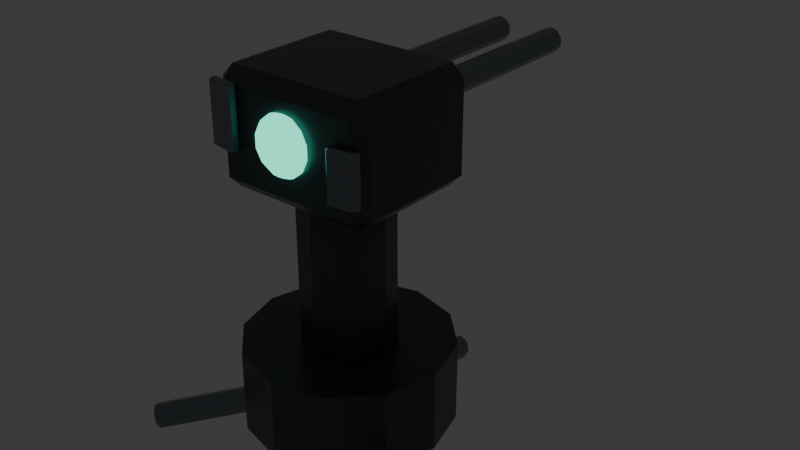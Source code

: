 # Source: PROP_AutoTurret_v01.blend  (saved by Blender 5.2.44; exported with 4.5.12 LTS)
import bpy
from mathutils import Matrix  # noqa: F401  (used for matrix-valued properties, if any)

bpy.ops.wm.read_factory_settings(use_empty=True)
scene = bpy.context.scene
scene.name = 'Scene'

# ---- collections
col_collection = bpy.data.collections.new('Collection'); scene.collection.children.link(col_collection)

# ---- materials (node trees are filled in below, after node groups)
mat_mat_prop_autoturret = bpy.data.materials.new('MAT_PROP_AutoTurret')
mat_mat_prop_autoturret.diffuse_color = (0.075, 0.09, 0.105, 1.0)
mat_mat_prop_autoturret_detail = bpy.data.materials.new('MAT_PROP_AutoTurret_Detail')
mat_mat_prop_autoturret_detail.diffuse_color = (0.22, 0.25, 0.28, 1.0)
mat_mat_prop_autoturret_emissive = bpy.data.materials.new('MAT_PROP_AutoTurret_Emissive')
mat_mat_prop_autoturret_emissive.diffuse_color = (0.0497, 0.5209, 0.3515, 1.0)

# ---- material node trees
mat_mat_prop_autoturret.use_nodes = True; mat_mat_prop_autoturret.node_tree.nodes.clear()
_N = mat_mat_prop_autoturret.node_tree.nodes; _L = mat_mat_prop_autoturret.node_tree.links
n0 = _N.new('ShaderNodeOutputMaterial'); n0.name = 'Material Output'; n0.location = (0, 0)
n1 = _N.new('ShaderNodeBsdfPrincipled'); n1.name = 'Principled BSDF'; n1.location = (0, 0)
n1.inputs[0].default_value = (0.075, 0.09, 0.105, 1.0)
n1.inputs[1].default_value = 0.6
n1.inputs[2].default_value = 0.34
n1.inputs[10].default_value = 0.005
_L.new(n1.outputs[0], n0.inputs[0])
n0.is_active_output = True
mat_mat_prop_autoturret_detail.use_nodes = True; mat_mat_prop_autoturret_detail.node_tree.nodes.clear()
_N = mat_mat_prop_autoturret_detail.node_tree.nodes; _L = mat_mat_prop_autoturret_detail.node_tree.links
n0 = _N.new('ShaderNodeOutputMaterial'); n0.name = 'Material Output'; n0.location = (0, 0)
n1 = _N.new('ShaderNodeBsdfPrincipled'); n1.name = 'Principled BSDF'; n1.location = (0, 0)
n1.inputs[0].default_value = (0.22, 0.25, 0.28, 1.0)
n1.inputs[1].default_value = 0.78
n1.inputs[2].default_value = 0.24
n1.inputs[10].default_value = 0.005
_L.new(n1.outputs[0], n0.inputs[0])
n0.is_active_output = True
mat_mat_prop_autoturret_emissive.use_nodes = True; mat_mat_prop_autoturret_emissive.node_tree.nodes.clear()
_N = mat_mat_prop_autoturret_emissive.node_tree.nodes; _L = mat_mat_prop_autoturret_emissive.node_tree.links
n0 = _N.new('ShaderNodeOutputMaterial'); n0.name = 'Material Output'; n0.location = (0, 0)
n1 = _N.new('ShaderNodeBsdfPrincipled'); n1.name = 'Principled BSDF'; n1.location = (0, 0)
n1.inputs[0].default_value = (0.0497, 0.5209, 0.3515, 1.0)
n1.inputs[1].default_value = 0.05
n1.inputs[2].default_value = 0.25
n1.inputs[10].default_value = 0.005
n1.inputs[27].default_value = (0.0497, 0.5209, 0.3515, 1.0)
n1.inputs[28].default_value = 3.0
_L.new(n1.outputs[0], n0.inputs[0])
n0.is_active_output = True

# ---- world
world_world = bpy.data.worlds.new('World'); scene.world = world_world
world_world.use_nodes = True; world_world.node_tree.nodes.clear()
_N = world_world.node_tree.nodes; _L = world_world.node_tree.links
n0 = _N.new('ShaderNodeOutputWorld'); n0.name = 'World Output'; n0.location = (200, 100)
n1 = _N.new('ShaderNodeBackground'); n1.name = 'Background'; n1.location = (-200, 100)
n1.inputs[0].default_value = (0.05088, 0.05088, 0.05088, 1.0)
_L.new(n1.outputs[0], n0.inputs[0])
n0.is_active_output = True
world_world.color = (0.05088, 0.05088, 0.05088)
world_world.sun_shadow_jitter_overblur = 0.0

# ---- meshes
me_mesh_turretbase = bpy.data.meshes.new('MESH_TurretBase')
me_mesh_turretbase.from_pydata([(0.0, 0.2, -0.08), (0.0, 0.2, 0.08), (0.1, 0.1732, -0.08), (0.1, 0.1732, 0.08), (0.1732, 0.1, -0.08), (0.1732, 0.1, 0.08), (0.2, 0.0, -0.08), (0.2, 0.0, 0.08), (0.1732, -0.1, -0.08), (0.1732, -0.1, 0.08), (0.1, -0.1732, -0.08), (0.1, -0.1732, 0.08), (0.0, -0.2, -0.08), (0.0, -0.2, 0.08), (-0.1, -0.1732, -0.08), (-0.1, -0.1732, 0.08), (-0.1732, -0.1, -0.08), (-0.1732, -0.1, 0.08), (-0.2, 0.0, -0.08), (-0.2, 0.0, 0.08), (-0.1732, 0.1, -0.08), (-0.1732, 0.1, 0.08), (-0.1, 0.1732, -0.08), (-0.1, 0.1732, 0.08), (-0.005233, -0.003838, 0.004143), (-0.3052, -0.2238, -0.09586), (0.006753, -0.01697, -0.002928), (-0.2932, -0.237, -0.1029), (0.01478, -0.02016, -0.02), (-0.2852, -0.2402, -0.12), (0.01415, -0.01154, -0.03707), (-0.2858, -0.2315, -0.1371), (0.005233, 0.003838, -0.04414), (-0.2948, -0.2162, -0.1441), (-0.006753, 0.01697, -0.03707), (-0.3068, -0.203, -0.1371), (-0.01478, 0.02016, -0.02), (-0.3148, -0.1998, -0.12), (-0.01415, 0.01154, -0.002928), (-0.3142, -0.2085, -0.1029), (0.005233, -0.003838, 0.004143), (0.3052, -0.2238, -0.09586), (0.01415, 0.01154, -0.002928), (0.3142, -0.2085, -0.1029), (0.01478, 0.02016, -0.02), (0.3148, -0.1998, -0.12), (0.006753, 0.01697, -0.03707), (0.3068, -0.203, -0.1371), (-0.005233, 0.003838, -0.04414), (0.2948, -0.2162, -0.1441), (-0.01415, -0.01154, -0.03707), (0.2858, -0.2315, -0.1371), (-0.01478, -0.02016, -0.02), (0.2852, -0.2402, -0.12), (-0.006753, -0.01697, -0.002928), (0.2932, -0.237, -0.1029), (2.186e-09, 0.007054, 0.003984), (2.186e-09, 0.3471, -0.09602), (-0.01768, 0.004988, -0.003041), (-0.01768, 0.345, -0.103), (-0.025, 0.0, -0.02), (-0.025, 0.34, -0.12), (-0.01768, -0.004988, -0.03696), (-0.01768, 0.335, -0.137), (-2.186e-09, -0.007054, -0.04398), (-2.186e-09, 0.3329, -0.144), (0.01768, -0.004988, -0.03696), (0.01768, 0.335, -0.137), (0.025, 0.0, -0.02), (0.025, 0.34, -0.12), (0.01768, 0.004988, -0.003041), (0.01768, 0.345, -0.103), (0.0, 0.09, 0.03), (0.0, 0.09, 0.45), (0.045, 0.07794, 0.03), (0.045, 0.07794, 0.45), (0.07794, 0.045, 0.03), (0.07794, 0.045, 0.45), (0.09, 0.0, 0.03), (0.09, 0.0, 0.45), (0.07794, -0.045, 0.03), (0.07794, -0.045, 0.45), (0.045, -0.07794, 0.03), (0.045, -0.07794, 0.45), (0.0, -0.09, 0.03), (0.0, -0.09, 0.45), (-0.045, -0.07794, 0.03), (-0.045, -0.07794, 0.45), (-0.07794, -0.045, 0.03), (-0.07794, -0.045, 0.45), (-0.09, 0.0, 0.03), (-0.09, 0.0, 0.45), (-0.07794, 0.045, 0.03), (-0.07794, 0.045, 0.45), (-0.045, 0.07794, 0.03), (-0.045, 0.07794, 0.45)], [], [(0, 1, 3, 2), (2, 3, 5, 4), (4, 5, 7, 6), (6, 7, 9, 8), (8, 9, 11, 10), (10, 11, 13, 12), (12, 13, 15, 14), (14, 15, 17, 16), (16, 17, 19, 18), (18, 19, 21, 20), (3, 1, 23, 21, 19, 17, 15, 13, 11, 9, 7, 5), (20, 21, 23, 22), (22, 23, 1, 0), (0, 2, 4, 6, 8, 10, 12, 14, 16, 18, 20, 22), (24, 25, 27, 26), (26, 27, 29, 28), (28, 29, 31, 30), (30, 31, 33, 32), (32, 33, 35, 34), (34, 35, 37, 36), (27, 25, 39, 37, 35, 33, 31, 29), (36, 37, 39, 38), (38, 39, 25, 24), (24, 26, 28, 30, 32, 34, 36, 38), (40, 41, 43, 42), (42, 43, 45, 44), (44, 45, 47, 46), (46, 47, 49, 48), (48, 49, 51, 50), (50, 51, 53, 52), (43, 41, 55, 53, 51, 49, 47, 45), (52, 53, 55, 54), (54, 55, 41, 40), (40, 42, 44, 46, 48, 50, 52, 54), (56, 57, 59, 58), (58, 59, 61, 60), (60, 61, 63, 62), (62, 63, 65, 64), (64, 65, 67, 66), (66, 67, 69, 68), (59, 57, 71, 69, 67, 65, 63, 61), (68, 69, 71, 70), (70, 71, 57, 56), (56, 58, 60, 62, 64, 66, 68, 70), (72, 73, 75, 74), (74, 75, 77, 76), (76, 77, 79, 78), (78, 79, 81, 80), (80, 81, 83, 82), (82, 83, 85, 84), (84, 85, 87, 86), (86, 87, 89, 88), (88, 89, 91, 90), (90, 91, 93, 92), (75, 73, 95, 93, 91, 89, 87, 85, 83, 81, 79, 77), (92, 93, 95, 94), (94, 95, 73, 72), (72, 74, 76, 78, 80, 82, 84, 86, 88, 90, 92, 94)])
me_mesh_turretbase.polygons.foreach_set('material_index', [0, 0, 0, 0, 0, 0, 0, 0, 0, 0, 0, 0, 0, 0, 1, 1, 1, 1, 1, 1, 1, 1, 1, 1, 1, 1, 1, 1, 1, 1, 1, 1, 1, 1, 1, 1, 1, 1, 1, 1, 1, 1, 1, 1, 0, 0, 0, 0, 0, 0, 0, 0, 0, 0, 0, 0, 0, 0])
_uv = me_mesh_turretbase.uv_layers.new(name='UVMap')
_uv.uv.foreach_set('vector', [1.0, 0.5, 1.0, 1.0, 0.9167, 1.0, 0.9167, 0.5, 0.9167, 0.5, 0.9167, 1.0, 0.8333, 1.0, 0.8333, 0.5, 0.8333, 0.5, 0.8333, 1.0, 0.75, 1.0, 0.75, 0.5, 0.75, 0.5, 0.75, 1.0, 0.6667, 1.0, 0.6667, 0.5, 0.6667, 0.5, 0.6667, 1.0, 0.5833, 1.0, 0.5833, 0.5, 0.5833, 0.5, 0.5833, 1.0, 0.5, 1.0, 0.5, 0.5, 0.5, 0.5, 0.5, 1.0, 0.4167, 1.0, 0.4167, 0.5, 0.4167, 0.5, 0.4167, 1.0, 0.3333, 1.0, 0.3333, 0.5, 0.3333, 0.5, 0.3333, 1.0, 0.25, 1.0, 0.25, 0.5, 0.25, 0.5, 0.25, 1.0, 0.1667, 1.0, 0.1667, 0.5, 0.37, 0.4578, 0.25, 0.49, 0.13, 0.4578, 0.04215, 0.37, 0.01, 0.25, 0.04215, 0.13, 0.13, 0.04215, 0.25, 0.01, 0.37, 0.04215, 0.4578, 0.13, 0.49, 0.25, 0.4578, 0.37, 0.1667, 0.5, 0.1667, 1.0, 0.08333, 1.0, 0.08333, 0.5, 0.08333, 0.5, 0.08333, 1.0, 7.451e-08, 1.0, 7.451e-08, 0.5, 0.75, 0.49, 0.87, 0.4578, 0.9578, 0.37, 0.99, 0.25, 0.9578, 0.13, 0.87, 0.04215, 0.75, 0.01, 0.63, 0.04215, 0.5422, 0.13, 0.51, 0.25, 0.5422, 0.37, 0.63, 0.4578, 1.0, 0.5, 1.0, 1.0, 0.875, 1.0, 0.875, 0.5, 0.875, 0.5, 0.875, 1.0, 0.75, 1.0, 0.75, 0.5, 0.75, 0.5, 0.75, 1.0, 0.625, 1.0, 0.625, 0.5, 0.625, 0.5, 0.625, 1.0, 0.5, 1.0, 0.5, 0.5, 0.5, 0.5, 0.5, 1.0, 0.375, 1.0, 0.375, 0.5, 0.375, 0.5, 0.375, 1.0, 0.25, 1.0, 0.25, 0.5, 0.4197, 0.4197, 0.25, 0.49, 0.08029, 0.4197, 0.01, 0.25, 0.08029, 0.08029, 0.25, 0.01, 0.4197, 0.08029, 0.49, 0.25, 0.25, 0.5, 0.25, 1.0, 0.125, 1.0, 0.125, 0.5, 0.125, 0.5, 0.125, 1.0, 0.0, 1.0, 0.0, 0.5, 0.75, 0.49, 0.9197, 0.4197, 0.99, 0.25, 0.9197, 0.08029, 0.75, 0.01, 0.5803, 0.08029, 0.51, 0.25, 0.5803, 0.4197, 1.0, 0.5, 1.0, 1.0, 0.875, 1.0, 0.875, 0.5, 0.875, 0.5, 0.875, 1.0, 0.75, 1.0, 0.75, 0.5, 0.75, 0.5, 0.75, 1.0, 0.625, 1.0, 0.625, 0.5, 0.625, 0.5, 0.625, 1.0, 0.5, 1.0, 0.5, 0.5, 0.5, 0.5, 0.5, 1.0, 0.375, 1.0, 0.375, 0.5, 0.375, 0.5, 0.375, 1.0, 0.25, 1.0, 0.25, 0.5, 0.4197, 0.4197, 0.25, 0.49, 0.08029, 0.4197, 0.01, 0.25, 0.08029, 0.08029, 0.25, 0.01, 0.4197, 0.08029, 0.49, 0.25, 0.25, 0.5, 0.25, 1.0, 0.125, 1.0, 0.125, 0.5, 0.125, 0.5, 0.125, 1.0, 0.0, 1.0, 0.0, 0.5, 0.75, 0.49, 0.9197, 0.4197, 0.99, 0.25, 0.9197, 0.08029, 0.75, 0.01, 0.5803, 0.08029, 0.51, 0.25, 0.5803, 0.4197, 1.0, 0.5, 1.0, 1.0, 0.875, 1.0, 0.875, 0.5, 0.875, 0.5, 0.875, 1.0, 0.75, 1.0, 0.75, 0.5, 0.75, 0.5, 0.75, 1.0, 0.625, 1.0, 0.625, 0.5, 0.625, 0.5, 0.625, 1.0, 0.5, 1.0, 0.5, 0.5, 0.5, 0.5, 0.5, 1.0, 0.375, 1.0, 0.375, 0.5, 0.375, 0.5, 0.375, 1.0, 0.25, 1.0, 0.25, 0.5, 0.4197, 0.4197, 0.25, 0.49, 0.08029, 0.4197, 0.01, 0.25, 0.08029, 0.08029, 0.25, 0.01, 0.4197, 0.08029, 0.49, 0.25, 0.25, 0.5, 0.25, 1.0, 0.125, 1.0, 0.125, 0.5, 0.125, 0.5, 0.125, 1.0, 0.0, 1.0, 0.0, 0.5, 0.75, 0.49, 0.9197, 0.4197, 0.99, 0.25, 0.9197, 0.08029, 0.75, 0.01, 0.5803, 0.08029, 0.51, 0.25, 0.5803, 0.4197, 1.0, 0.5, 1.0, 1.0, 0.9167, 1.0, 0.9167, 0.5, 0.9167, 0.5, 0.9167, 1.0, 0.8333, 1.0, 0.8333, 0.5, 0.8333, 0.5, 0.8333, 1.0, 0.75, 1.0, 0.75, 0.5, 0.75, 0.5, 0.75, 1.0, 0.6667, 1.0, 0.6667, 0.5, 0.6667, 0.5, 0.6667, 1.0, 0.5833, 1.0, 0.5833, 0.5, 0.5833, 0.5, 0.5833, 1.0, 0.5, 1.0, 0.5, 0.5, 0.5, 0.5, 0.5, 1.0, 0.4167, 1.0, 0.4167, 0.5, 0.4167, 0.5, 0.4167, 1.0, 0.3333, 1.0, 0.3333, 0.5, 0.3333, 0.5, 0.3333, 1.0, 0.25, 1.0, 0.25, 0.5, 0.25, 0.5, 0.25, 1.0, 0.1667, 1.0, 0.1667, 0.5, 0.37, 0.4578, 0.25, 0.49, 0.13, 0.4578, 0.04215, 0.37, 0.01, 0.25, 0.04215, 0.13, 0.13, 0.04215, 0.25, 0.01, 0.37, 0.04215, 0.4578, 0.13, 0.49, 0.25, 0.4578, 0.37, 0.1667, 0.5, 0.1667, 1.0, 0.08333, 1.0, 0.08333, 0.5, 0.08333, 0.5, 0.08333, 1.0, 7.451e-08, 1.0, 7.451e-08, 0.5, 0.75, 0.49, 0.87, 0.4578, 0.9578, 0.37, 0.99, 0.25, 0.9578, 0.13, 0.87, 0.04215, 0.75, 0.01, 0.63, 0.04215, 0.5422, 0.13, 0.51, 0.25, 0.5422, 0.37, 0.63, 0.4578])
me_mesh_turretbase.materials.append(mat_mat_prop_autoturret)
me_mesh_turretbase.materials.append(mat_mat_prop_autoturret_detail)
me_mesh_turretbase.update()
me_mesh_turrethead = bpy.data.meshes.new('MESH_TurretHead')
me_mesh_turrethead.from_pydata([(-0.135, -0.115, -0.11), (-0.135, -0.14, -0.085), (-0.16, -0.115, -0.085), (-0.135, -0.14, 0.085), (-0.135, -0.115, 0.11), (-0.16, -0.115, 0.085), (-0.135, 0.115, -0.11), (-0.16, 0.115, -0.085), (-0.135, 0.14, -0.085), (-0.135, 0.115, 0.11), (-0.135, 0.14, 0.085), (-0.16, 0.115, 0.085), (0.135, -0.115, -0.11), (0.16, -0.115, -0.085), (0.135, -0.14, -0.085), (0.135, -0.115, 0.11), (0.135, -0.14, 0.085), (0.16, -0.115, 0.085), (0.135, 0.115, -0.11), (0.135, 0.14, -0.085), (0.16, 0.115, -0.085), (0.135, 0.115, 0.11), (0.16, 0.115, 0.085), (0.135, 0.14, 0.085), (0.0, -0.145, 0.065), (0.0, -0.1342, 0.05955), (0.0, -0.1206, 0.02224), (0.0, -0.1206, -0.002239), (0.0, -0.1342, -0.03955), (0.0, -0.145, -0.045), (0.01193, -0.1356, 0.05955), (0.0215, -0.1281, 0.04429), (0.02681, -0.1239, 0.02224), (0.02681, -0.1239, -0.002239), (0.0215, -0.1281, -0.02429), (0.01193, -0.1356, -0.03955), (0.02067, -0.1396, 0.05955), (0.03724, -0.1352, 0.04429), (0.04644, -0.1328, 0.02224), (0.04644, -0.1328, -0.002239), (0.03724, -0.1352, -0.02429), (0.02067, -0.1396, -0.03955), (0.02386, -0.145, 0.05955), (0.043, -0.145, 0.04429), (0.05362, -0.145, 0.02224), (0.05362, -0.145, -0.002239), (0.043, -0.145, -0.02429), (0.02386, -0.145, -0.03955), (0.02067, -0.1504, 0.05955), (0.03724, -0.1548, 0.04429), (0.04644, -0.1572, 0.02224), (0.04644, -0.1572, -0.002239), (0.03724, -0.1548, -0.02429), (0.02067, -0.1504, -0.03955), (0.01193, -0.1544, 0.05955), (0.0215, -0.1619, 0.04429), (0.02681, -0.1661, 0.02224), (0.02681, -0.1661, -0.002239), (0.0215, -0.1619, -0.02429), (0.01193, -0.1544, -0.03955), (-2.459e-09, -0.1558, 0.05955), (-4.917e-09, -0.1645, 0.04429), (-3.278e-09, -0.1694, 0.02224), (-3.278e-09, -0.1694, -0.002239), (-4.917e-09, -0.1645, -0.02429), (-2.459e-09, -0.1558, -0.03955), (-0.01193, -0.1544, 0.05955), (-0.0215, -0.1619, 0.04429), (-0.02681, -0.1661, 0.02224), (-0.02681, -0.1661, -0.002239), (-0.0215, -0.1619, -0.02429), (-0.01193, -0.1544, -0.03955), (-0.02067, -0.1504, 0.05955), (-0.03724, -0.1548, 0.04429), (-0.04644, -0.1572, 0.02224), (-0.04644, -0.1572, -0.002239), (-0.03724, -0.1548, -0.02429), (-0.02067, -0.1504, -0.03955), (-0.02386, -0.145, 0.05955), (-0.043, -0.145, 0.04429), (-0.05362, -0.145, 0.02224), (-0.05362, -0.145, -0.002239), (-0.043, -0.145, -0.02429), (-0.02386, -0.145, -0.03955), (-0.02067, -0.1396, 0.05955), (-0.03724, -0.1352, 0.04429), (-0.04644, -0.1328, 0.02224), (-0.04644, -0.1328, -0.002239), (-0.03724, -0.1352, -0.02429), (-0.02067, -0.1396, -0.03955), (-0.01193, -0.1356, 0.05955), (-0.0215, -0.1281, 0.04429), (-0.02681, -0.1239, 0.02224), (-0.02681, -0.1239, -0.002239), (-0.0215, -0.1281, -0.02429), (-0.01193, -0.1356, -0.03955), (6.557e-09, -0.1255, 0.04429), (6.557e-09, -0.1255, -0.02429)], [], [(0, 1, 2), (3, 4, 5), (6, 7, 8), (9, 10, 11), (12, 13, 14), (15, 16, 17), (18, 19, 20), (21, 22, 23), (6, 0, 2, 7), (1, 3, 5, 2), (4, 9, 11, 5), (10, 8, 7, 11), (18, 6, 8, 19), (9, 21, 23, 10), (22, 20, 19, 23), (12, 18, 20, 13), (21, 15, 17, 22), (16, 14, 13, 17), (0, 12, 14, 1), (15, 4, 3, 16), (6, 18, 12, 0), (2, 5, 11, 7), (14, 16, 3, 1), (21, 9, 4, 15), (8, 10, 23, 19), (20, 22, 17, 13), (97, 27, 33, 34), (26, 96, 31, 32), (25, 24, 30), (28, 97, 34, 35), (27, 26, 32, 33), (96, 25, 30, 31), (29, 28, 35), (29, 35, 41), (34, 33, 39, 40), (32, 31, 37, 38), (30, 24, 36), (35, 34, 40, 41), (33, 32, 38, 39), (31, 30, 36, 37), (40, 39, 45, 46), (38, 37, 43, 44), (36, 24, 42), (41, 40, 46, 47), (39, 38, 44, 45), (37, 36, 42, 43), (29, 41, 47), (42, 24, 48), (47, 46, 52, 53), (45, 44, 50, 51), (43, 42, 48, 49), (29, 47, 53), (46, 45, 51, 52), (44, 43, 49, 50), (53, 52, 58, 59), (51, 50, 56, 57), (49, 48, 54, 55), (29, 53, 59), (52, 51, 57, 58), (50, 49, 55, 56), (48, 24, 54), (57, 56, 62, 63), (55, 54, 60, 61), (29, 59, 65), (58, 57, 63, 64), (56, 55, 61, 62), (54, 24, 60), (59, 58, 64, 65), (29, 65, 71), (64, 63, 69, 70), (62, 61, 67, 68), (60, 24, 66), (65, 64, 70, 71), (63, 62, 68, 69), (61, 60, 66, 67), (29, 71, 77), (70, 69, 75, 76), (68, 67, 73, 74), (66, 24, 72), (71, 70, 76, 77), (69, 68, 74, 75), (67, 66, 72, 73), (74, 73, 79, 80), (72, 24, 78), (77, 76, 82, 83), (75, 74, 80, 81), (73, 72, 78, 79), (29, 77, 83), (76, 75, 81, 82), (83, 82, 88, 89), (81, 80, 86, 87), (79, 78, 84, 85), (29, 83, 89), (82, 81, 87, 88), (80, 79, 85, 86), (78, 24, 84), (89, 88, 94, 95), (87, 86, 92, 93), (85, 84, 90, 91), (29, 89, 95), (88, 87, 93, 94), (86, 85, 91, 92), (84, 24, 90), (91, 90, 25, 96), (29, 95, 28), (94, 93, 27, 97), (92, 91, 96, 26), (90, 24, 25), (95, 94, 97, 28), (93, 92, 26, 27)])
me_mesh_turrethead.polygons.foreach_set('use_smooth', [0, 0, 0, 0, 0, 0, 0, 0, 0, 0, 0, 0, 0, 0, 0, 0, 0, 0, 0, 0, 0, 0, 0, 0, 0, 0, 1, 1, 1, 1, 1, 1, 1, 1, 1, 1, 1, 1, 1, 1, 1, 1, 1, 1, 1, 1, 1, 1, 1, 1, 1, 1, 1, 1, 1, 1, 1, 1, 1, 1, 1, 1, 1, 1, 1, 1, 1, 1, 1, 1, 1, 1, 1, 1, 1, 1, 1, 1, 1, 1, 1, 1, 1, 1, 1, 1, 1, 1, 1, 1, 1, 1, 1, 1, 1, 1, 1, 1, 1, 1, 1, 1, 1, 1, 1, 1, 1, 1, 1, 1])
me_mesh_turrethead.polygons.foreach_set('material_index', [0, 0, 0, 0, 0, 0, 0, 0, 0, 0, 0, 0, 0, 0, 0, 0, 0, 0, 0, 0, 0, 0, 0, 0, 0, 0, 1, 1, 1, 1, 1, 1, 1, 1, 1, 1, 1, 1, 1, 1, 1, 1, 1, 1, 1, 1, 1, 1, 1, 1, 1, 1, 1, 1, 1, 1, 1, 1, 1, 1, 1, 1, 1, 1, 1, 1, 1, 1, 1, 1, 1, 1, 1, 1, 1, 1, 1, 1, 1, 1, 1, 1, 1, 1, 1, 1, 1, 1, 1, 1, 1, 1, 1, 1, 1, 1, 1, 1, 1, 1, 1, 1, 1, 1, 1, 1, 1, 1, 1, 1])
_uv = me_mesh_turrethead.uv_layers.new(name='UVMap')
_uv.uv.foreach_set('vector', [0.1445, 0.7277, 0.1445, 0.75, 0.125, 0.7277, 0.5966, 0.0, 0.625, 0.02232, 0.5966, 0.02232, 0.1445, 0.5223, 0.125, 0.5223, 0.1445, 0.5, 0.625, 0.2416, 0.5966, 0.2646, 0.5966, 0.2277, 0.3555, 0.7277, 0.3963, 0.7277, 0.3794, 0.7598, 0.6348, 0.7486, 0.5966, 0.7695, 0.5966, 0.7333, 0.3555, 0.5223, 0.3794, 0.4902, 0.3963, 0.5223, 0.6348, 0.5014, 0.5966, 0.5167, 0.5966, 0.4805, 0.1445, 0.5223, 0.1445, 0.7277, 0.125, 0.7277, 0.125, 0.5223, 0.4034, 0.0, 0.5966, 0.0, 0.5966, 0.02232, 0.4034, 0.02232, 0.625, 0.02232, 0.625, 0.2416, 0.5966, 0.2277, 0.5966, 0.02232, 0.5966, 0.2646, 0.4034, 0.2695, 0.4034, 0.2277, 0.5966, 0.2277, 0.3555, 0.5223, 0.1445, 0.5223, 0.1445, 0.5, 0.3794, 0.4902, 0.625, 0.2416, 0.6348, 0.5014, 0.5966, 0.4805, 0.5966, 0.2646, 0.5966, 0.5167, 0.3963, 0.5223, 0.3794, 0.4902, 0.5966, 0.4805, 0.3555, 0.7277, 0.3555, 0.5223, 0.3963, 0.5223, 0.3963, 0.7277, 0.6348, 0.5014, 0.6348, 0.7486, 0.5966, 0.7333, 0.5966, 0.5167, 0.5966, 0.7695, 0.3794, 0.7598, 0.3963, 0.7277, 0.5966, 0.7333, 0.1445, 0.7277, 0.3555, 0.7277, 0.3794, 0.7598, 0.1445, 0.75, 0.6348, 0.7486, 0.625, 0.9805, 0.5966, 0.9805, 0.5966, 0.7695, 0.1445, 0.5223, 0.3555, 0.5223, 0.3555, 0.7277, 0.1445, 0.7277, 0.4034, 0.02232, 0.5966, 0.02232, 0.5966, 0.2277, 0.4034, 0.2277, 0.3794, 0.7598, 0.5966, 0.7695, 0.5966, 0.9805, 0.4034, 0.9805, 0.6348, 0.5014, 0.8555, 0.5223, 0.8555, 0.7277, 0.6348, 0.7486, 0.4034, 0.2695, 0.5966, 0.2646, 0.5966, 0.4805, 0.3794, 0.4902, 0.3963, 0.5223, 0.5966, 0.5167, 0.5966, 0.7333, 0.3963, 0.7277, 0.75, 0.2857, 0.75, 0.4286, 0.6667, 0.4286, 0.6667, 0.2857, 0.75, 0.5714, 0.75, 0.7143, 0.6667, 0.7143, 0.6667, 0.5714, 0.75, 0.8571, 0.7083, 1.0, 0.6667, 0.8571, 0.75, 0.1429, 0.75, 0.2857, 0.6667, 0.2857, 0.6667, 0.1429, 0.75, 0.4286, 0.75, 0.5714, 0.6667, 0.5714, 0.6667, 0.4286, 0.75, 0.7143, 0.75, 0.8571, 0.6667, 0.8571, 0.6667, 0.7143, 0.7083, 0.0, 0.75, 0.1429, 0.6667, 0.1429, 0.625, 0.0, 0.6667, 0.1429, 0.5833, 0.1429, 0.6667, 0.2857, 0.6667, 0.4286, 0.5833, 0.4286, 0.5833, 0.2857, 0.6667, 0.5714, 0.6667, 0.7143, 0.5833, 0.7143, 0.5833, 0.5714, 0.6667, 0.8571, 0.625, 1.0, 0.5833, 0.8571, 0.6667, 0.1429, 0.6667, 0.2857, 0.5833, 0.2857, 0.5833, 0.1429, 0.6667, 0.4286, 0.6667, 0.5714, 0.5833, 0.5714, 0.5833, 0.4286, 0.6667, 0.7143, 0.6667, 0.8571, 0.5833, 0.8571, 0.5833, 0.7143, 0.5833, 0.2857, 0.5833, 0.4286, 0.5, 0.4286, 0.5, 0.2857, 0.5833, 0.5714, 0.5833, 0.7143, 0.5, 0.7143, 0.5, 0.5714, 0.5833, 0.8571, 0.5417, 1.0, 0.5, 0.8571, 0.5833, 0.1429, 0.5833, 0.2857, 0.5, 0.2857, 0.5, 0.1429, 0.5833, 0.4286, 0.5833, 0.5714, 0.5, 0.5714, 0.5, 0.4286, 0.5833, 0.7143, 0.5833, 0.8571, 0.5, 0.8571, 0.5, 0.7143, 0.5417, 0.0, 0.5833, 0.1429, 0.5, 0.1429, 0.5, 0.8571, 0.4583, 1.0, 0.4167, 0.8571, 0.5, 0.1429, 0.5, 0.2857, 0.4167, 0.2857, 0.4167, 0.1429, 0.5, 0.4286, 0.5, 0.5714, 0.4167, 0.5714, 0.4167, 0.4286, 0.5, 0.7143, 0.5, 0.8571, 0.4167, 0.8571, 0.4167, 0.7143, 0.4583, 0.0, 0.5, 0.1429, 0.4167, 0.1429, 0.5, 0.2857, 0.5, 0.4286, 0.4167, 0.4286, 0.4167, 0.2857, 0.5, 0.5714, 0.5, 0.7143, 0.4167, 0.7143, 0.4167, 0.5714, 0.4167, 0.1429, 0.4167, 0.2857, 0.3333, 0.2857, 0.3333, 0.1429, 0.4167, 0.4286, 0.4167, 0.5714, 0.3333, 0.5714, 0.3333, 0.4286, 0.4167, 0.7143, 0.4167, 0.8571, 0.3333, 0.8571, 0.3333, 0.7143, 0.375, 0.0, 0.4167, 0.1429, 0.3333, 0.1429, 0.4167, 0.2857, 0.4167, 0.4286, 0.3333, 0.4286, 0.3333, 0.2857, 0.4167, 0.5714, 0.4167, 0.7143, 0.3333, 0.7143, 0.3333, 0.5714, 0.4167, 0.8571, 0.375, 1.0, 0.3333, 0.8571, 0.3333, 0.4286, 0.3333, 0.5714, 0.25, 0.5714, 0.25, 0.4286, 0.3333, 0.7143, 0.3333, 0.8571, 0.25, 0.8571, 0.25, 0.7143, 0.2917, 0.0, 0.3333, 0.1429, 0.25, 0.1429, 0.3333, 0.2857, 0.3333, 0.4286, 0.25, 0.4286, 0.25, 0.2857, 0.3333, 0.5714, 0.3333, 0.7143, 0.25, 0.7143, 0.25, 0.5714, 0.3333, 0.8571, 0.2917, 1.0, 0.25, 0.8571, 0.3333, 0.1429, 0.3333, 0.2857, 0.25, 0.2857, 0.25, 0.1429, 0.2083, 0.0, 0.25, 0.1429, 0.1667, 0.1429, 0.25, 0.2857, 0.25, 0.4286, 0.1667, 0.4286, 0.1667, 0.2857, 0.25, 0.5714, 0.25, 0.7143, 0.1667, 0.7143, 0.1667, 0.5714, 0.25, 0.8571, 0.2083, 1.0, 0.1667, 0.8571, 0.25, 0.1429, 0.25, 0.2857, 0.1667, 0.2857, 0.1667, 0.1429, 0.25, 0.4286, 0.25, 0.5714, 0.1667, 0.5714, 0.1667, 0.4286, 0.25, 0.7143, 0.25, 0.8571, 0.1667, 0.8571, 0.1667, 0.7143, 0.125, 0.0, 0.1667, 0.1429, 0.08333, 0.1429, 0.1667, 0.2857, 0.1667, 0.4286, 0.08333, 0.4286, 0.08333, 0.2857, 0.1667, 0.5714, 0.1667, 0.7143, 0.08333, 0.7143, 0.08333, 0.5714, 0.1667, 0.8571, 0.125, 1.0, 0.08333, 0.8571, 0.1667, 0.1429, 0.1667, 0.2857, 0.08333, 0.2857, 0.08333, 0.1429, 0.1667, 0.4286, 0.1667, 0.5714, 0.08333, 0.5714, 0.08333, 0.4286, 0.1667, 0.7143, 0.1667, 0.8571, 0.08333, 0.8571, 0.08333, 0.7143, 0.08333, 0.5714, 0.08333, 0.7143, 0.0, 0.7143, 0.0, 0.5714, 0.08333, 0.8571, 0.04167, 1.0, 0.0, 0.8571, 0.08333, 0.1429, 0.08333, 0.2857, 0.0, 0.2857, 0.0, 0.1429, 0.08333, 0.4286, 0.08333, 0.5714, 0.0, 0.5714, 0.0, 0.4286, 0.08333, 0.7143, 0.08333, 0.8571, 0.0, 0.8571, 0.0, 0.7143, 0.04167, 0.0, 0.08333, 0.1429, 0.0, 0.1429, 0.08333, 0.2857, 0.08333, 0.4286, 0.0, 0.4286, 0.0, 0.2857, 1.0, 0.1429, 1.0, 0.2857, 0.9167, 0.2857, 0.9167, 0.1429, 1.0, 0.4286, 1.0, 0.5714, 0.9167, 0.5714, 0.9167, 0.4286, 1.0, 0.7143, 1.0, 0.8571, 0.9167, 0.8571, 0.9167, 0.7143, 0.9583, 0.0, 1.0, 0.1429, 0.9167, 0.1429, 1.0, 0.2857, 1.0, 0.4286, 0.9167, 0.4286, 0.9167, 0.2857, 1.0, 0.5714, 1.0, 0.7143, 0.9167, 0.7143, 0.9167, 0.5714, 1.0, 0.8571, 0.9583, 1.0, 0.9167, 0.8571, 0.9167, 0.1429, 0.9167, 0.2857, 0.8333, 0.2857, 0.8333, 0.1429, 0.9167, 0.4286, 0.9167, 0.5714, 0.8333, 0.5714, 0.8333, 0.4286, 0.9167, 0.7143, 0.9167, 0.8571, 0.8333, 0.8571, 0.8333, 0.7143, 0.875, 0.0, 0.9167, 0.1429, 0.8333, 0.1429, 0.9167, 0.2857, 0.9167, 0.4286, 0.8333, 0.4286, 0.8333, 0.2857, 0.9167, 0.5714, 0.9167, 0.7143, 0.8333, 0.7143, 0.8333, 0.5714, 0.9167, 0.8571, 0.875, 1.0, 0.8333, 0.8571, 0.8333, 0.7143, 0.8333, 0.8571, 0.75, 0.8571, 0.75, 0.7143, 0.7917, 0.0, 0.8333, 0.1429, 0.75, 0.1429, 0.8333, 0.2857, 0.8333, 0.4286, 0.75, 0.4286, 0.75, 0.2857, 0.8333, 0.5714, 0.8333, 0.7143, 0.75, 0.7143, 0.75, 0.5714, 0.8333, 0.8571, 0.7917, 1.0, 0.75, 0.8571, 0.8333, 0.1429, 0.8333, 0.2857, 0.75, 0.2857, 0.75, 0.1429, 0.8333, 0.4286, 0.8333, 0.5714, 0.75, 0.5714, 0.75, 0.4286])
me_mesh_turrethead.materials.append(mat_mat_prop_autoturret)
me_mesh_turrethead.materials.append(mat_mat_prop_autoturret_emissive)
me_mesh_turrethead.update()
me_mesh_gunbarrel = bpy.data.meshes.new('MESH_GunBarrel')
me_mesh_gunbarrel.from_pydata([(2.186e-09, -0.215, 0.025), (2.186e-09, 0.215, 0.025), (-0.01469, -0.215, 0.02023), (-0.01469, 0.215, 0.02023), (-0.02378, -0.215, 0.007725), (-0.02378, 0.215, 0.007725), (-0.02378, -0.215, -0.007725), (-0.02378, 0.215, -0.007725), (-0.01469, -0.215, -0.02023), (-0.01469, 0.215, -0.02023), (-2.186e-09, -0.215, -0.025), (-2.186e-09, 0.215, -0.025), (0.01469, -0.215, -0.02023), (0.01469, 0.215, -0.02023), (0.02378, -0.215, -0.007725), (0.02378, 0.215, -0.007725), (0.02378, -0.215, 0.007725), (0.02378, 0.215, 0.007725), (0.01469, -0.215, 0.02023), (0.01469, 0.215, 0.02023), (0.12, -0.215, 0.025), (0.12, 0.215, 0.025), (0.1053, -0.215, 0.02023), (0.1053, 0.215, 0.02023), (0.09622, -0.215, 0.007725), (0.09622, 0.215, 0.007725), (0.09622, -0.215, -0.007725), (0.09622, 0.215, -0.007725), (0.1053, -0.215, -0.02023), (0.1053, 0.215, -0.02023), (0.12, -0.215, -0.025), (0.12, 0.215, -0.025), (0.1347, -0.215, -0.02023), (0.1347, 0.215, -0.02023), (0.1438, -0.215, -0.007725), (0.1438, 0.215, -0.007725), (0.1438, -0.215, 0.007725), (0.1438, 0.215, 0.007725), (0.1347, -0.215, 0.02023), (0.1347, 0.215, 0.02023), (0.03, -0.235, -0.135), (0.03, -0.245, -0.125), (0.02, -0.235, -0.125), (0.03, -0.245, -0.055), (0.03, -0.235, -0.045), (0.02, -0.235, -0.055), (0.03, -0.055, -0.135), (0.02, -0.055, -0.125), (0.03, -0.045, -0.125), (0.03, -0.055, -0.045), (0.03, -0.045, -0.055), (0.02, -0.055, -0.055), (0.09, -0.235, -0.135), (0.1, -0.235, -0.125), (0.09, -0.245, -0.125), (0.09, -0.235, -0.045), (0.09, -0.245, -0.055), (0.1, -0.235, -0.055), (0.09, -0.055, -0.135), (0.09, -0.045, -0.125), (0.1, -0.055, -0.125), (0.09, -0.055, -0.045), (0.1, -0.055, -0.055), (0.09, -0.045, -0.055)], [], [(0, 1, 3, 2), (2, 3, 5, 4), (4, 5, 7, 6), (6, 7, 9, 8), (8, 9, 11, 10), (10, 11, 13, 12), (12, 13, 15, 14), (14, 15, 17, 16), (3, 1, 19, 17, 15, 13, 11, 9, 7, 5), (16, 17, 19, 18), (18, 19, 1, 0), (0, 2, 4, 6, 8, 10, 12, 14, 16, 18), (20, 21, 23, 22), (22, 23, 25, 24), (24, 25, 27, 26), (26, 27, 29, 28), (28, 29, 31, 30), (30, 31, 33, 32), (32, 33, 35, 34), (34, 35, 37, 36), (23, 21, 39, 37, 35, 33, 31, 29, 27, 25), (36, 37, 39, 38), (38, 39, 21, 20), (20, 22, 24, 26, 28, 30, 32, 34, 36, 38), (40, 41, 42), (43, 44, 45), (46, 47, 48), (49, 50, 51), (52, 53, 54), (55, 56, 57), (58, 59, 60), (61, 62, 63), (46, 40, 42, 47), (41, 43, 45, 42), (44, 49, 51, 45), (50, 48, 47, 51), (58, 46, 48, 59), (49, 61, 63, 50), (62, 60, 59, 63), (52, 58, 60, 53), (61, 55, 57, 62), (56, 54, 53, 57), (40, 52, 54, 41), (55, 44, 43, 56), (46, 58, 52, 40), (42, 45, 51, 47), (54, 56, 43, 41), (61, 49, 44, 55), (48, 50, 63, 59), (60, 62, 57, 53)])
_uv = me_mesh_gunbarrel.uv_layers.new(name='UVMap')
_uv.uv.foreach_set('vector', [1.0, 0.5, 1.0, 1.0, 0.9, 1.0, 0.9, 0.5, 0.9, 0.5, 0.9, 1.0, 0.8, 1.0, 0.8, 0.5, 0.8, 0.5, 0.8, 1.0, 0.7, 1.0, 0.7, 0.5, 0.7, 0.5, 0.7, 1.0, 0.6, 1.0, 0.6, 0.5, 0.6, 0.5, 0.6, 1.0, 0.5, 1.0, 0.5, 0.5, 0.5, 0.5, 0.5, 1.0, 0.4, 1.0, 0.4, 0.5, 0.4, 0.5, 0.4, 1.0, 0.3, 1.0, 0.3, 0.5, 0.3, 0.5, 0.3, 1.0, 0.2, 1.0, 0.2, 0.5, 0.3911, 0.4442, 0.25, 0.49, 0.1089, 0.4442, 0.02175, 0.3242, 0.02175, 0.1758, 0.1089, 0.05584, 0.25, 0.01, 0.3911, 0.05584, 0.4783, 0.1758, 0.4783, 0.3242, 0.2, 0.5, 0.2, 1.0, 0.1, 1.0, 0.1, 0.5, 0.1, 0.5, 0.1, 1.0, -7.451e-08, 1.0, -7.451e-08, 0.5, 0.75, 0.49, 0.8911, 0.4442, 0.9783, 0.3242, 0.9783, 0.1758, 0.8911, 0.05584, 0.75, 0.01, 0.6089, 0.05584, 0.5217, 0.1758, 0.5217, 0.3242, 0.6089, 0.4442, 1.0, 0.5, 1.0, 1.0, 0.9, 1.0, 0.9, 0.5, 0.9, 0.5, 0.9, 1.0, 0.8, 1.0, 0.8, 0.5, 0.8, 0.5, 0.8, 1.0, 0.7, 1.0, 0.7, 0.5, 0.7, 0.5, 0.7, 1.0, 0.6, 1.0, 0.6, 0.5, 0.6, 0.5, 0.6, 1.0, 0.5, 1.0, 0.5, 0.5, 0.5, 0.5, 0.5, 1.0, 0.4, 1.0, 0.4, 0.5, 0.4, 0.5, 0.4, 1.0, 0.3, 1.0, 0.3, 0.5, 0.3, 0.5, 0.3, 1.0, 0.2, 1.0, 0.2, 0.5, 0.3911, 0.4442, 0.25, 0.49, 0.1089, 0.4442, 0.02175, 0.3242, 0.02175, 0.1758, 0.1089, 0.05584, 0.25, 0.01, 0.3911, 0.05584, 0.4783, 0.1758, 0.4783, 0.3242, 0.2, 0.5, 0.2, 1.0, 0.1, 1.0, 0.1, 0.5, 0.1, 0.5, 0.1, 1.0, -7.451e-08, 1.0, -7.451e-08, 0.5, 0.75, 0.49, 0.8911, 0.4442, 0.9783, 0.3242, 0.9783, 0.1758, 0.8911, 0.05584, 0.75, 0.01, 0.6089, 0.05584, 0.5217, 0.1758, 0.5217, 0.3242, 0.6089, 0.4442, 0.1562, 0.7375, 0.1562, 0.75, 0.125, 0.7375, 0.5972, 0.9688, 0.625, 0.9688, 0.5972, 1.0, 0.1562, 0.5125, 0.125, 0.5125, 0.1562, 0.5, 0.625, 0.2667, 0.5972, 0.2812, 0.5972, 0.2406, 0.3438, 0.7375, 0.3958, 0.7375, 0.3733, 0.7656, 0.6406, 0.7594, 0.5972, 0.7812, 0.5972, 0.7406, 0.3437, 0.5125, 0.3733, 0.4844, 0.3958, 0.5125, 0.6406, 0.5016, 0.5972, 0.5125, 0.5972, 0.4766, 0.1562, 0.5125, 0.1562, 0.7375, 0.125, 0.7375, 0.125, 0.5125, 0.4028, 0.0, 0.5972, 0.0, 0.5972, 0.0125, 0.4028, 0.0125, 0.625, 0.0125, 0.625, 0.2667, 0.5972, 0.2406, 0.5972, 0.0125, 0.5972, 0.2812, 0.4028, 0.2812, 0.4028, 0.2375, 0.5972, 0.2406, 0.3437, 0.5125, 0.1562, 0.5125, 0.1562, 0.5, 0.3733, 0.4844, 0.625, 0.2667, 0.6406, 0.5016, 0.5972, 0.4766, 0.5972, 0.2812, 0.5972, 0.5125, 0.3958, 0.5125, 0.3733, 0.4844, 0.5972, 0.4766, 0.3438, 0.7375, 0.3437, 0.5125, 0.3958, 0.5125, 0.3958, 0.7375, 0.6406, 0.5016, 0.6406, 0.7594, 0.5972, 0.7406, 0.5972, 0.5125, 0.5972, 0.7812, 0.3733, 0.7656, 0.3958, 0.7375, 0.5972, 0.7406, 0.1562, 0.7375, 0.3438, 0.7375, 0.3733, 0.7656, 0.1562, 0.75, 0.6406, 0.7594, 0.625, 0.9688, 0.5972, 0.9688, 0.5972, 0.7812, 0.1562, 0.5125, 0.3437, 0.5125, 0.3438, 0.7375, 0.1562, 0.7375, 0.4028, 0.0125, 0.5972, 0.0125, 0.5972, 0.2406, 0.4028, 0.2375, 0.3733, 0.7656, 0.5972, 0.7812, 0.5972, 0.9688, 0.4028, 0.9688, 0.6406, 0.5016, 0.8437, 0.5125, 0.8438, 0.7375, 0.6406, 0.7594, 0.4028, 0.2812, 0.5972, 0.2812, 0.5972, 0.4766, 0.3733, 0.4844, 0.3958, 0.5125, 0.5972, 0.5125, 0.5972, 0.7406, 0.3958, 0.7375])
me_mesh_gunbarrel.materials.append(mat_mat_prop_autoturret_detail)
me_mesh_gunbarrel.update()
me_brk_damageplate_01 = bpy.data.meshes.new('BRK_DamagePlate_01')
me_brk_damageplate_01.from_pydata([(-0.02397, -0.001681, -0.06), (-0.02452, -0.005642, -0.056), (-0.02793, -0.001124, -0.056), (-0.02452, -0.005642, 0.056), (-0.02397, -0.001681, 0.06), (-0.02793, -0.001124, 0.056), (-0.02258, 0.008222, -0.06), (-0.02654, 0.008779, -0.056), (-0.02202, 0.01218, -0.056), (-0.02258, 0.008222, 0.06), (-0.02202, 0.01218, 0.056), (-0.02654, 0.008779, 0.056), (0.02258, -0.008222, -0.06), (0.02654, -0.008779, -0.056), (0.02202, -0.01218, -0.056), (0.02258, -0.008222, 0.06), (0.02202, -0.01218, 0.056), (0.02654, -0.008779, 0.056), (0.02397, 0.001681, -0.06), (0.02452, 0.005642, -0.056), (0.02793, 0.001124, -0.056), (0.02397, 0.001681, 0.06), (0.02793, 0.001124, 0.056), (0.02452, 0.005642, 0.056)], [], [(0, 1, 2), (3, 4, 5), (6, 7, 8), (9, 10, 11), (12, 13, 14), (15, 16, 17), (18, 19, 20), (21, 22, 23), (6, 0, 2, 7), (1, 3, 5, 2), (4, 9, 11, 5), (10, 8, 7, 11), (18, 6, 8, 19), (9, 21, 23, 10), (22, 20, 19, 23), (12, 18, 20, 13), (21, 15, 17, 22), (16, 14, 13, 17), (0, 12, 14, 1), (15, 4, 3, 16), (6, 18, 12, 0), (2, 5, 11, 7), (14, 16, 3, 1), (21, 9, 4, 15), (8, 10, 23, 19), (20, 22, 17, 13)])
_uv = me_brk_damageplate_01.uv_layers.new(name='UVMap')
_uv.uv.foreach_set('vector', [0.1432, 0.6944, 0.1432, 0.75, 0.125, 0.6944, 0.6167, 0.9818, 0.625, 0.9818, 0.6167, 1.0, 0.1432, 0.5556, 0.125, 0.5556, 0.1432, 0.5, 0.625, 0.2436, 0.6167, 0.2682, 0.6167, 0.2083, 0.3568, 0.6944, 0.3813, 0.6944, 0.3701, 0.7591, 0.6341, 0.7313, 0.6167, 0.7682, 0.6167, 0.7083, 0.3568, 0.5556, 0.3701, 0.4909, 0.3812, 0.5556, 0.6341, 0.5371, 0.6167, 0.5556, 0.6167, 0.4864, 0.1432, 0.5556, 0.1432, 0.6944, 0.125, 0.6944, 0.125, 0.5556, 0.3833, 0.0, 0.6167, 0.0, 0.6167, 0.05556, 0.3833, 0.05556, 0.625, 0.05556, 0.625, 0.2436, 0.6167, 0.2083, 0.6167, 0.05556, 0.6167, 0.2682, 0.3833, 0.2682, 0.3833, 0.1944, 0.6167, 0.2083, 0.3568, 0.5556, 0.1432, 0.5556, 0.1432, 0.5, 0.3701, 0.4909, 0.625, 0.2436, 0.6341, 0.5371, 0.6167, 0.4864, 0.6167, 0.2682, 0.6167, 0.5556, 0.3812, 0.5556, 0.3701, 0.4909, 0.6167, 0.4864, 0.3568, 0.6944, 0.3568, 0.5556, 0.3812, 0.5556, 0.3813, 0.6944, 0.6341, 0.5371, 0.6341, 0.7313, 0.6167, 0.7083, 0.6167, 0.5556, 0.6167, 0.7682, 0.3701, 0.7591, 0.3813, 0.6944, 0.6167, 0.7083, 0.1432, 0.6944, 0.3568, 0.6944, 0.3701, 0.7591, 0.1432, 0.75, 0.6341, 0.7313, 0.625, 0.9818, 0.6167, 0.9818, 0.6167, 0.7682, 0.1432, 0.5556, 0.3568, 0.5556, 0.3568, 0.6944, 0.1432, 0.6944, 0.3833, 0.05556, 0.6167, 0.05556, 0.6167, 0.2083, 0.3833, 0.1944, 0.3701, 0.7591, 0.6167, 0.7682, 0.6167, 0.9818, 0.3833, 0.9818, 0.6341, 0.5371, 0.8568, 0.5556, 0.8568, 0.6944, 0.6341, 0.7313, 0.3833, 0.2682, 0.6167, 0.2682, 0.6167, 0.4864, 0.3701, 0.4909, 0.3812, 0.5556, 0.6167, 0.5556, 0.6167, 0.7083, 0.3813, 0.6944])
me_brk_damageplate_01.materials.append(mat_mat_prop_autoturret_detail)
me_brk_damageplate_01.update()
me_brk_damageplate_02 = bpy.data.meshes.new('BRK_DamagePlate_02')
me_brk_damageplate_02.from_pydata([(-0.02211, -0.009392, -0.05), (-0.02135, -0.01332, -0.046), (-0.02604, -0.01016, -0.046), (-0.02135, -0.01332, 0.046), (-0.02211, -0.009392, 0.05), (-0.02604, -0.01016, 0.046), (-0.02402, 0.0004241, -0.05), (-0.02795, -0.0003391, -0.046), (-0.02479, 0.004351, -0.046), (-0.02402, 0.0004241, 0.05), (-0.02479, 0.004351, 0.046), (-0.02795, -0.0003391, 0.046), (0.02402, -0.0004241, -0.05), (0.02795, 0.0003391, -0.046), (0.02479, -0.004351, -0.046), (0.02402, -0.0004241, 0.05), (0.02479, -0.004351, 0.046), (0.02795, 0.0003391, 0.046), (0.02211, 0.009392, -0.05), (0.02135, 0.01332, -0.046), (0.02604, 0.01016, -0.046), (0.02211, 0.009392, 0.05), (0.02604, 0.01016, 0.046), (0.02135, 0.01332, 0.046)], [], [(0, 1, 2), (3, 4, 5), (6, 7, 8), (9, 10, 11), (12, 13, 14), (15, 16, 17), (18, 19, 20), (21, 22, 23), (6, 0, 2, 7), (1, 3, 5, 2), (4, 9, 11, 5), (10, 8, 7, 11), (18, 6, 8, 19), (9, 21, 23, 10), (22, 20, 19, 23), (12, 18, 20, 13), (21, 15, 17, 22), (16, 14, 13, 17), (0, 12, 14, 1), (15, 4, 3, 16), (6, 18, 12, 0), (2, 5, 11, 7), (14, 16, 3, 1), (21, 9, 4, 15), (8, 10, 23, 19), (20, 22, 17, 13)])
_uv = me_brk_damageplate_02.uv_layers.new(name='UVMap')
_uv.uv.foreach_set('vector', [0.1432, 0.6944, 0.1432, 0.75, 0.125, 0.6944, 0.615, 0.9818, 0.625, 0.9818, 0.615, 1.0, 0.1432, 0.5556, 0.125, 0.5556, 0.1432, 0.5, 0.625, 0.2436, 0.615, 0.2682, 0.615, 0.2083, 0.3568, 0.6944, 0.3825, 0.6944, 0.3709, 0.7591, 0.6341, 0.7313, 0.615, 0.7682, 0.615, 0.7083, 0.3568, 0.5556, 0.3709, 0.4909, 0.3825, 0.5556, 0.6341, 0.5371, 0.615, 0.5556, 0.615, 0.4864, 0.1432, 0.5556, 0.1432, 0.6944, 0.125, 0.6944, 0.125, 0.5556, 0.385, 0.0, 0.615, 0.0, 0.615, 0.05556, 0.385, 0.05556, 0.625, 0.05556, 0.625, 0.2436, 0.615, 0.2083, 0.615, 0.05556, 0.615, 0.2682, 0.385, 0.2682, 0.385, 0.1944, 0.615, 0.2083, 0.3568, 0.5556, 0.1432, 0.5556, 0.1432, 0.5, 0.3709, 0.4909, 0.625, 0.2436, 0.6341, 0.5371, 0.615, 0.4864, 0.615, 0.2682, 0.615, 0.5556, 0.3825, 0.5556, 0.3709, 0.4909, 0.615, 0.4864, 0.3568, 0.6944, 0.3568, 0.5556, 0.3825, 0.5556, 0.3825, 0.6944, 0.6341, 0.5371, 0.6341, 0.7313, 0.615, 0.7083, 0.615, 0.5556, 0.615, 0.7682, 0.3709, 0.7591, 0.3825, 0.6944, 0.615, 0.7083, 0.1432, 0.6944, 0.3568, 0.6944, 0.3709, 0.7591, 0.1432, 0.75, 0.6341, 0.7313, 0.625, 0.9818, 0.615, 0.9818, 0.615, 0.7682, 0.1432, 0.5556, 0.3568, 0.5556, 0.3568, 0.6944, 0.1432, 0.6944, 0.385, 0.05556, 0.615, 0.05556, 0.615, 0.2083, 0.385, 0.1944, 0.3709, 0.7591, 0.615, 0.7682, 0.615, 0.9818, 0.385, 0.9818, 0.6341, 0.5371, 0.8568, 0.5556, 0.8568, 0.6944, 0.6341, 0.7313, 0.385, 0.2682, 0.615, 0.2682, 0.615, 0.4864, 0.3709, 0.4909, 0.3825, 0.5556, 0.615, 0.5556, 0.615, 0.7083, 0.3825, 0.6944])
me_brk_damageplate_02.materials.append(mat_mat_prop_autoturret_detail)
me_brk_damageplate_02.update()
arm_skel_autoturret = bpy.data.armatures.new('SKEL_AutoTurret')  # bones are not reproduced

# ---- objects
ob_mesh_turretbase = bpy.data.objects.new('MESH_TurretBase', me_mesh_turretbase)
ob_mesh_turrethead = bpy.data.objects.new('MESH_TurretHead', me_mesh_turrethead)
ob_mesh_gunbarrel = bpy.data.objects.new('MESH_GunBarrel', me_mesh_gunbarrel)
ob_brk_damageplate_01 = bpy.data.objects.new('BRK_DamagePlate_01', me_brk_damageplate_01)
ob_brk_damageplate_02 = bpy.data.objects.new('BRK_DamagePlate_02', me_brk_damageplate_02)
ob_skel_autoturret = bpy.data.objects.new('SKEL_AutoTurret', arm_skel_autoturret)
ob_prop_autoturret = bpy.data.objects.new('PROP_AutoTurret', None)
ob_socket_muzzle = bpy.data.objects.new('SOCKET_Muzzle', None)
ob_socket_placement = bpy.data.objects.new('SOCKET_Placement', None)

# ---- transforms, parenting, visibility, modifiers, constraints
ob_mesh_turretbase.parent = ob_skel_autoturret
ob_mesh_turretbase.location = (0.0, 0.0, 0.12)
_vg = ob_mesh_turretbase.vertex_groups.new(name='Root')
_vg.add([0, 1, 2, 3, 4, 5, 6, 7, 8, 9, 10, 11, 12, 13, 14, 15, 16, 17, 18, 19, 20, 21, 22, 23, 24, 25, 26, 27, 28, 29, 30, 31, 32, 33, 34, 35, 36, 37, 38, 39, 40, 41, 42, 43, 44, 45, 46, 47, 48, 49, 50, 51, 52, 53, 54, 55, 56, 57, 58, 59, 60, 61, 62, 63, 64, 65, 66, 67, 68, 69, 70, 71, 72, 73, 74, 75, 76, 77, 78, 79, 80, 81, 82, 83, 84, 85, 86, 87, 88, 89, 90, 91, 92, 93, 94, 95], 1.0, 'REPLACE')
_m = ob_mesh_turretbase.modifiers.new('GameplayRig', 'ARMATURE')
_m.object = ob_skel_autoturret
ob_mesh_turrethead.parent = ob_skel_autoturret
ob_mesh_turrethead.location = (0.0, 0.0, 0.61)
_vg = ob_mesh_turrethead.vertex_groups.new(name='TurretHead')
_vg.add([0, 1, 2, 3, 4, 5, 6, 7, 8, 9, 10, 11, 12, 13, 14, 15, 16, 17, 18, 19, 20, 21, 22, 23, 24, 25, 26, 27, 28, 29, 30, 31, 32, 33, 34, 35, 36, 37, 38, 39, 40, 41, 42, 43, 44, 45, 46, 47, 48, 49, 50, 51, 52, 53, 54, 55, 56, 57, 58, 59, 60, 61, 62, 63, 64, 65, 66, 67, 68, 69, 70, 71, 72, 73, 74, 75, 76, 77, 78, 79, 80, 81, 82, 83, 84, 85, 86, 87, 88, 89, 90, 91, 92, 93, 94, 95, 96, 97], 1.0, 'REPLACE')
_m = ob_mesh_turrethead.modifiers.new('GameplayRig', 'ARMATURE')
_m.object = ob_skel_autoturret
ob_mesh_gunbarrel.parent = ob_skel_autoturret
ob_mesh_gunbarrel.location = (-0.06, 0.315, 0.64)
ob_mesh_gunbarrel.rotation_mode = 'QUATERNION'
ob_mesh_gunbarrel.rotation_quaternion = (1.0, 0.0, 0.0, 0.0)
_vg = ob_mesh_gunbarrel.vertex_groups.new(name='GunBarrel')
_vg.add([0, 1, 2, 3, 4, 5, 6, 7, 8, 9, 10, 11, 12, 13, 14, 15, 16, 17, 18, 19, 20, 21, 22, 23, 24, 25, 26, 27, 28, 29, 30, 31, 32, 33, 34, 35, 36, 37, 38, 39, 40, 41, 42, 43, 44, 45, 46, 47, 48, 49, 50, 51, 52, 53, 54, 55, 56, 57, 58, 59, 60, 61, 62, 63], 1.0, 'REPLACE')
_m = ob_mesh_gunbarrel.modifiers.new('GameplayRig', 'ARMATURE')
_m.object = ob_skel_autoturret
ob_brk_damageplate_01.parent = ob_skel_autoturret
ob_brk_damageplate_01.location = (-0.13, -0.145, 0.64)
_vg = ob_brk_damageplate_01.vertex_groups.new(name='TurretHead')
_vg.add([0, 1, 2, 3, 4, 5, 6, 7, 8, 9, 10, 11, 12, 13, 14, 15, 16, 17, 18, 19, 20, 21, 22, 23], 1.0, 'REPLACE')
_m = ob_brk_damageplate_01.modifiers.new('GameplayRig', 'ARMATURE')
_m.object = ob_skel_autoturret
ob_brk_damageplate_02.parent = ob_skel_autoturret
ob_brk_damageplate_02.location = (0.13, -0.145, 0.6)
_vg = ob_brk_damageplate_02.vertex_groups.new(name='TurretHead')
_vg.add([0, 1, 2, 3, 4, 5, 6, 7, 8, 9, 10, 11, 12, 13, 14, 15, 16, 17, 18, 19, 20, 21, 22, 23], 1.0, 'REPLACE')
_m = ob_brk_damageplate_02.modifiers.new('GameplayRig', 'ARMATURE')
_m.object = ob_skel_autoturret
ob_skel_autoturret.parent = ob_prop_autoturret
ob_skel_autoturret.location = (0.0, 0.0, 0.0)
ob_prop_autoturret.location = (0.0, 0.0, 0.0)
ob_prop_autoturret.empty_display_size = 0.08
ob_socket_muzzle.parent = ob_prop_autoturret
ob_socket_muzzle.location = (0.0, 0.56, 0.64)
ob_socket_muzzle.empty_display_size = 0.055
ob_socket_placement.parent = ob_prop_autoturret
ob_socket_placement.location = (0.0, 0.0, 0.0)
ob_socket_placement.empty_display_size = 0.055

# ---- collection membership
col_collection.objects.link(ob_mesh_turretbase)
col_collection.objects.link(ob_mesh_turrethead)
col_collection.objects.link(ob_mesh_gunbarrel)
col_collection.objects.link(ob_brk_damageplate_01)
col_collection.objects.link(ob_brk_damageplate_02)
col_collection.objects.link(ob_skel_autoturret)
col_collection.objects.link(ob_prop_autoturret)
col_collection.objects.link(ob_socket_muzzle)
col_collection.objects.link(ob_socket_placement)

# ---- scene / render settings (as saved in the file)
scene.frame_start = 1; scene.frame_end = 250; scene.frame_set(1)
scene.render.engine = 'BLENDER_EEVEE_NEXT'
scene.render.fps = 30
scene.render.bake_bias = 0.0
scene.render.bake_samples = 0
scene.render.compositor_device = 'GPU'
scene.eevee.use_volume_custom_range = False
scene.eevee.fast_gi_thickness_near = 0.1
scene.eevee.fast_gi_thickness_far = 0.0
scene.eevee.ray_tracing_options.screen_trace_thickness = 0.1
bpy.context.view_layer.update()

# ---- added for rendering (the .blend has no active camera): camera
cam_auto = bpy.data.cameras.new('AutoCamera')
cam_auto.lens = 50.0
cam_auto.sensor_width = 36.0
cam_auto.clip_end = 1000.0
ob_auto_camera = bpy.data.objects.new('AutoCamera', cam_auto)
scene.collection.objects.link(ob_auto_camera)
ob_auto_camera.location = (1.17085, -1.2601, 1.30367)
ob_auto_camera.rotation_euler = (1.09748, -7.21219e-08, 0.694738)
scene.camera = ob_auto_camera
bpy.context.view_layer.update()

